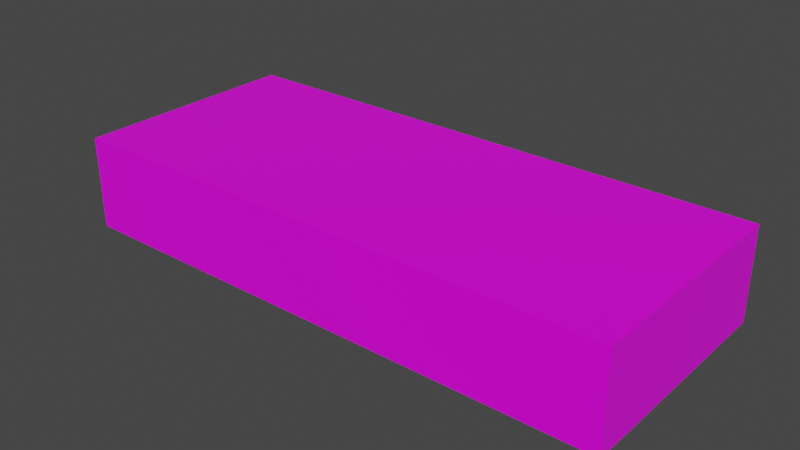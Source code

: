 # Source: Medicine_1.blend  (saved by Blender 2.91.10; exported with 4.5.12 LTS)
import bpy
from mathutils import Matrix  # noqa: F401  (used for matrix-valued properties, if any)

bpy.ops.wm.read_factory_settings(use_empty=True)
scene = bpy.context.scene
scene.name = 'Scene'

# ---- collections
col_collection = bpy.data.collections.new('Collection'); scene.collection.children.link(col_collection)

# ---- images (referenced by path relative to the original .blend; pixels are not part of the script)
import os
ASSET_DIR = os.environ.get("B2B_ASSET_DIR", "")  # directory of the original .blend (textures are referenced by path, not embedded)
HERE = os.path.dirname(os.path.abspath(__file__))  # packed textures are extracted next to this script under _unpacked/

def load_image(name, relpath, width, height, colorspace="sRGB"):
    """Load a texture the original file referenced (path relative to the .blend, or extracted next to this script)."""
    p = next((c for c in (os.path.join(HERE, relpath), os.path.join(ASSET_DIR, relpath)) if relpath and os.path.exists(c)), "")
    if p:
        img = bpy.data.images.load(p, check_existing=True)
        img.name = name
    else:  # same state as the original file: an image datablock whose file is absent (Cycles renders it pink)
        img = bpy.data.images.new(name, width, height)
        img.source = "FILE"
        img.filepath = "//" + (relpath or name)
    img.colorspace_settings.name = colorspace
    return img
img_texture_1_jpg = load_image('Texture 1.jpg', 'Texture 1.jpg', 1024, 1024, 'sRGB')

# ---- materials (node trees are filled in below, after node groups)
mat_material = bpy.data.materials.new('Material')
mat_material.alpha_threshold = 0.0
mat_material.use_transparent_shadow = False
mat_material.line_color = (0.0, 0.0, 0.0, 1.0)

# ---- material node trees
mat_material.use_nodes = True; mat_material.node_tree.nodes.clear()
_N = mat_material.node_tree.nodes; _L = mat_material.node_tree.links
n0 = _N.new('ShaderNodeOutputMaterial'); n0.name = 'Material Output'; n0.location = (300, 300)
n1 = _N.new('ShaderNodeBsdfPrincipled'); n1.name = 'Principled BSDF'; n1.location = (10, 300)
n1.distribution = 'GGX'
n1.subsurface_method = 'BURLEY'
n1.inputs[2].default_value = 0.4
n1.inputs[3].default_value = 1.45
n1.inputs[27].default_value = (0.0, 0.0, 0.0, 1.0)
n1.inputs[28].default_value = 1.0
n2 = _N.new('ShaderNodeBump'); n2.name = 'Bump'; n2.location = (-177, 3)
n2.inputs[1].default_value = 1.0
n2.inputs[2].default_value = 1.0
n3 = _N.new('ShaderNodeTexImage'); n3.name = 'Image Texture'; n3.location = (-512, 144)
n3.image = img_texture_1_jpg
_L.new(n1.outputs[0], n0.inputs[0])
_L.new(n3.outputs[0], n1.inputs[0])
_L.new(n3.outputs[1], n2.inputs[3])
n0.is_active_output = True

# ---- world
world_world = bpy.data.worlds.new('World'); scene.world = world_world
world_world.use_nodes = True; world_world.node_tree.nodes.clear()
_N = world_world.node_tree.nodes; _L = world_world.node_tree.links
n0 = _N.new('ShaderNodeOutputWorld'); n0.name = 'World Output'; n0.location = (300, 300)
n1 = _N.new('ShaderNodeBackground'); n1.name = 'Background'; n1.location = (10, 300)
n1.inputs[0].default_value = (0.05088, 0.05088, 0.05088, 1.0)
_L.new(n1.outputs[0], n0.inputs[0])
n0.is_active_output = True
world_world.color = (0.05088, 0.05088, 0.05088)
world_world.use_sun_shadow = False
world_world.sun_shadow_jitter_overblur = 0.0

# ---- meshes
me_cube = bpy.data.meshes.new('Cube')
me_cube.from_pydata([(1.0, 1.0, 1.0), (1.0, 1.0, -1.0), (1.0, -1.0, 1.0), (1.0, -1.0, -1.0), (-1.0, 1.0, 1.0), (-1.0, 1.0, -1.0), (-1.0, -1.0, 1.0), (-1.0, -1.0, -1.0)], [], [(0, 4, 6, 2), (3, 2, 6, 7), (7, 6, 4, 5), (5, 1, 3, 7), (1, 0, 2, 3), (5, 4, 0, 1)])
_uv = me_cube.uv_layers.new(name='UVMap')
_uv.uv.foreach_set('vector', [0.08835, 0.6572, 0.95, 0.6572, 0.95, 0.3761, 0.08835, 0.3761, 0.8161, 0.3595, 0.8161, 0.07842, 0.4412, 0.07842, 0.4412, 0.3595, 0.8161, 0.3582, 0.8161, 0.07717, 0.8192, 0.07717, 0.8192, 0.3582, 0.4412, 0.3592, 0.8161, 0.3592, 0.8161, 0.07816, 0.4412, 0.07816, 0.8192, 0.3595, 0.8192, 0.07842, 0.4443, 0.07842, 0.4443, 0.3595, 0.8192, 0.3582, 0.8192, 0.07717, 0.4443, 0.07717, 0.4443, 0.3582])
me_cube.materials.append(mat_material)
me_cube.use_remesh_preserve_volume = False
me_cube.use_remesh_preserve_attributes = False
me_cube.use_mirror_vertex_groups = False
me_cube.update()

# ---- objects
ob_cube = bpy.data.objects.new('Cube', me_cube)

# ---- transforms, parenting, visibility, modifiers, constraints
ob_cube.location = (0.0, 0.0, 0.0)
ob_cube.scale = (12.0, 5.0, 2.0)
ob_cube.lock_rotations_4d = False
ob_cube.empty_display_type = 'ARROWS'
ob_cube.lineart.crease_threshold = 0.0

# ---- collection membership
col_collection.objects.link(ob_cube)

# ---- scene / render settings (as saved in the file)
scene.frame_start = 1; scene.frame_end = 250; scene.frame_set(1)
scene.render.engine = 'BLENDER_EEVEE_NEXT'
scene.cycles.use_denoising = False
scene.cycles.samples = 128
scene.cycles.sampling_pattern = 'TABULATED_SOBOL'
scene.cycles.use_adaptive_sampling = False
scene.cycles.use_light_tree = False
scene.view_settings.view_transform = 'Filmic'
bpy.context.view_layer.update()

# ---- added for rendering (the .blend has no active camera and no usable light): camera, sun
cam_auto = bpy.data.cameras.new('AutoCamera')
cam_auto.lens = 50.0
cam_auto.sensor_width = 36.0
cam_auto.clip_end = 1000.0
ob_auto_camera = bpy.data.objects.new('AutoCamera', cam_auto)
scene.collection.objects.link(ob_auto_camera)
ob_auto_camera.location = (24.3389, -29.2066, 19.4711)
ob_auto_camera.rotation_euler = (1.09748, -7.21219e-08, 0.694738)
scene.camera = ob_auto_camera
light_auto_sun = bpy.data.lights.new('AutoSun', 'SUN')
light_auto_sun.energy = 3.0
light_auto_sun.angle = 0.0523599
ob_auto_sun = bpy.data.objects.new('AutoSun', light_auto_sun)
scene.collection.objects.link(ob_auto_sun)
ob_auto_sun.rotation_euler = (0.872665, 0.174533, 0.523599)
bpy.context.view_layer.update()
